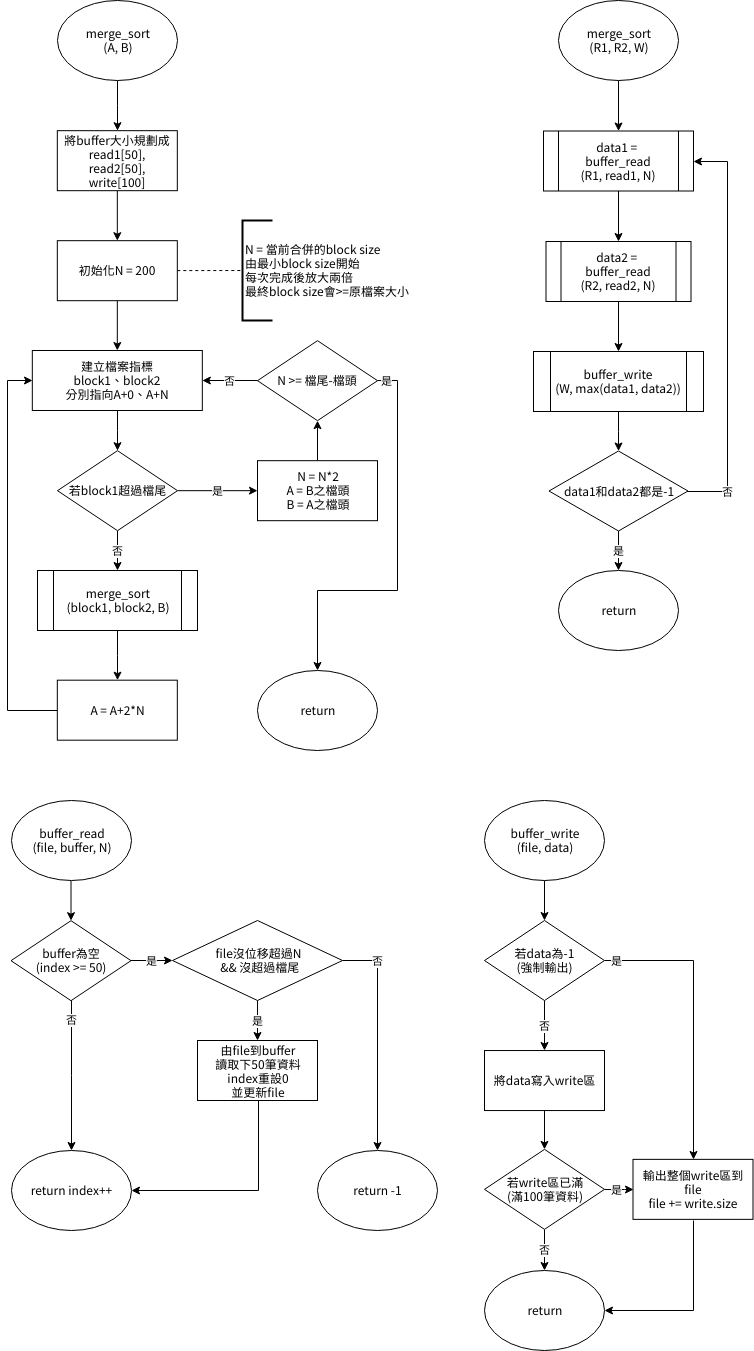

The diagram above was exported from draw.io. Its source (the exported page's mxGraphModel, read from the mxfile embedded in the PNG):
<mxGraphModel dx="124" dy="517" grid="1" gridSize="10" guides="1" tooltips="1" connect="1" arrows="1" fold="1" page="1" pageScale="1" pageWidth="827" pageHeight="1169" math="0" shadow="0">
  <root>
    <mxCell id="2ukUvaUHW5yFxpVNN-77-0" />
    <mxCell id="2ukUvaUHW5yFxpVNN-77-1" parent="2ukUvaUHW5yFxpVNN-77-0" />
    <mxCell id="2ukUvaUHW5yFxpVNN-77-2" value="是" style="edgeStyle=orthogonalEdgeStyle;rounded=0;orthogonalLoop=1;jettySize=auto;html=1;entryX=0;entryY=0.5;entryDx=0;entryDy=0;" parent="2ukUvaUHW5yFxpVNN-77-1" edge="1">
      <mxGeometry x="-0.7881" relative="1" as="geometry">
        <mxPoint x="1373" y="523" as="targetPoint" />
        <Array as="points">
          <mxPoint x="1290" y="305" />
          <mxPoint x="1290" y="523" />
        </Array>
        <mxPoint as="offset" />
      </mxGeometry>
    </mxCell>
    <mxCell id="qgqsfJCVG9bIKG0aszbC-30" value="" style="edgeStyle=orthogonalEdgeStyle;rounded=0;orthogonalLoop=1;jettySize=auto;html=1;" parent="2ukUvaUHW5yFxpVNN-77-1" source="2ukUvaUHW5yFxpVNN-77-4" target="2ukUvaUHW5yFxpVNN-77-6" edge="1">
      <mxGeometry relative="1" as="geometry" />
    </mxCell>
    <mxCell id="2ukUvaUHW5yFxpVNN-77-4" value="merge_sort&lt;br&gt;(A, B)" style="ellipse;whiteSpace=wrap;html=1;" parent="2ukUvaUHW5yFxpVNN-77-1" vertex="1">
      <mxGeometry x="920" y="40" width="120" height="80" as="geometry" />
    </mxCell>
    <mxCell id="qgqsfJCVG9bIKG0aszbC-19" value="" style="edgeStyle=orthogonalEdgeStyle;rounded=0;orthogonalLoop=1;jettySize=auto;html=1;" parent="2ukUvaUHW5yFxpVNN-77-1" source="2ukUvaUHW5yFxpVNN-77-5" target="LNEABUHGi0ZdXqNPaY8n-1" edge="1">
      <mxGeometry relative="1" as="geometry" />
    </mxCell>
    <mxCell id="2ukUvaUHW5yFxpVNN-77-5" value="建立檔案指標&lt;br&gt;block1、block2&lt;br&gt;分別指向A+0、A+N&lt;br&gt;" style="rounded=0;whiteSpace=wrap;html=1;" parent="2ukUvaUHW5yFxpVNN-77-1" vertex="1">
      <mxGeometry x="894.818115234375" y="390" width="170" height="60" as="geometry" />
    </mxCell>
    <mxCell id="qgqsfJCVG9bIKG0aszbC-31" value="" style="edgeStyle=orthogonalEdgeStyle;rounded=0;orthogonalLoop=1;jettySize=auto;html=1;" parent="2ukUvaUHW5yFxpVNN-77-1" source="2ukUvaUHW5yFxpVNN-77-6" target="2ukUvaUHW5yFxpVNN-77-9" edge="1">
      <mxGeometry relative="1" as="geometry" />
    </mxCell>
    <mxCell id="2ukUvaUHW5yFxpVNN-77-6" value="將buffer大小規劃成&lt;br&gt;read1[50],&lt;br&gt;read2[50],&lt;br&gt;write[100]&lt;br&gt;" style="rounded=0;whiteSpace=wrap;html=1;" parent="2ukUvaUHW5yFxpVNN-77-1" vertex="1">
      <mxGeometry x="919.818115234375" y="170.18182373046875" width="120" height="60" as="geometry" />
    </mxCell>
    <mxCell id="qgqsfJCVG9bIKG0aszbC-32" value="" style="edgeStyle=orthogonalEdgeStyle;rounded=0;orthogonalLoop=1;jettySize=auto;html=1;" parent="2ukUvaUHW5yFxpVNN-77-1" source="2ukUvaUHW5yFxpVNN-77-9" target="2ukUvaUHW5yFxpVNN-77-5" edge="1">
      <mxGeometry relative="1" as="geometry" />
    </mxCell>
    <mxCell id="2ukUvaUHW5yFxpVNN-77-9" value="初始化N = 200" style="rounded=0;whiteSpace=wrap;html=1;" parent="2ukUvaUHW5yFxpVNN-77-1" vertex="1">
      <mxGeometry x="919.818115234375" y="280.18182373046875" width="120" height="60" as="geometry" />
    </mxCell>
    <mxCell id="1jrXSKJBFfw4Iku_6fBl-3" value="" style="edgeStyle=orthogonalEdgeStyle;rounded=0;orthogonalLoop=1;jettySize=auto;html=1;" parent="2ukUvaUHW5yFxpVNN-77-1" source="2ukUvaUHW5yFxpVNN-77-25" target="U6Bms1YB9npvyFYhKSgr-3" edge="1">
      <mxGeometry relative="1" as="geometry" />
    </mxCell>
    <mxCell id="2ukUvaUHW5yFxpVNN-77-25" value="merge_sort&lt;br&gt;(R1, R2, W)" style="ellipse;whiteSpace=wrap;html=1;" parent="2ukUvaUHW5yFxpVNN-77-1" vertex="1">
      <mxGeometry x="1421" y="40" width="120" height="80" as="geometry" />
    </mxCell>
    <mxCell id="2ukUvaUHW5yFxpVNN-77-58" value="return" style="ellipse;whiteSpace=wrap;html=1;" parent="2ukUvaUHW5yFxpVNN-77-1" vertex="1">
      <mxGeometry x="1421" y="610" width="120" height="80" as="geometry" />
    </mxCell>
    <mxCell id="qgqsfJCVG9bIKG0aszbC-18" value="" style="edgeStyle=orthogonalEdgeStyle;rounded=0;orthogonalLoop=1;jettySize=auto;html=1;" parent="2ukUvaUHW5yFxpVNN-77-1" source="LNEABUHGi0ZdXqNPaY8n-0" target="qgqsfJCVG9bIKG0aszbC-8" edge="1">
      <mxGeometry relative="1" as="geometry" />
    </mxCell>
    <mxCell id="LNEABUHGi0ZdXqNPaY8n-0" value="merge_sort&lt;br&gt;(block1, block2, B)&lt;br&gt;" style="shape=process;whiteSpace=wrap;html=1;backgroundOutline=1;" parent="2ukUvaUHW5yFxpVNN-77-1" vertex="1">
      <mxGeometry x="900" y="610" width="160" height="60" as="geometry" />
    </mxCell>
    <mxCell id="qgqsfJCVG9bIKG0aszbC-17" value="否" style="edgeStyle=orthogonalEdgeStyle;rounded=0;orthogonalLoop=1;jettySize=auto;html=1;" parent="2ukUvaUHW5yFxpVNN-77-1" source="LNEABUHGi0ZdXqNPaY8n-1" target="LNEABUHGi0ZdXqNPaY8n-0" edge="1">
      <mxGeometry relative="1" as="geometry" />
    </mxCell>
    <mxCell id="qgqsfJCVG9bIKG0aszbC-23" value="是" style="edgeStyle=orthogonalEdgeStyle;rounded=0;orthogonalLoop=1;jettySize=auto;html=1;" parent="2ukUvaUHW5yFxpVNN-77-1" source="LNEABUHGi0ZdXqNPaY8n-1" target="qgqsfJCVG9bIKG0aszbC-9" edge="1">
      <mxGeometry relative="1" as="geometry">
        <mxPoint x="1135.5" y="530.1818237304688" as="targetPoint" />
      </mxGeometry>
    </mxCell>
    <mxCell id="LNEABUHGi0ZdXqNPaY8n-1" value="若block1超過檔尾" style="rhombus;whiteSpace=wrap;html=1;" parent="2ukUvaUHW5yFxpVNN-77-1" vertex="1">
      <mxGeometry x="920" y="490.18182373046875" width="120" height="80" as="geometry" />
    </mxCell>
    <mxCell id="LNEABUHGi0ZdXqNPaY8n-3" value="return" style="ellipse;whiteSpace=wrap;html=1;" parent="2ukUvaUHW5yFxpVNN-77-1" vertex="1">
      <mxGeometry x="1120" y="709.5" width="120" height="80" as="geometry" />
    </mxCell>
    <mxCell id="qgqsfJCVG9bIKG0aszbC-25" value="否" style="edgeStyle=orthogonalEdgeStyle;rounded=0;orthogonalLoop=1;jettySize=auto;html=1;" parent="2ukUvaUHW5yFxpVNN-77-1" source="0YgRfTBbS0gBe__Y-CQg-0" target="2ukUvaUHW5yFxpVNN-77-5" edge="1">
      <mxGeometry relative="1" as="geometry" />
    </mxCell>
    <mxCell id="qgqsfJCVG9bIKG0aszbC-27" value="是" style="edgeStyle=orthogonalEdgeStyle;rounded=0;orthogonalLoop=1;jettySize=auto;html=1;entryX=0.5;entryY=0;entryDx=0;entryDy=0;" parent="2ukUvaUHW5yFxpVNN-77-1" source="0YgRfTBbS0gBe__Y-CQg-0" target="LNEABUHGi0ZdXqNPaY8n-3" edge="1">
      <mxGeometry x="-0.9474" relative="1" as="geometry">
        <mxPoint x="1339.5" y="420.18182373046875" as="targetPoint" />
        <Array as="points">
          <mxPoint x="1260" y="420" />
          <mxPoint x="1260" y="630" />
          <mxPoint x="1180" y="630" />
        </Array>
        <mxPoint as="offset" />
      </mxGeometry>
    </mxCell>
    <mxCell id="0YgRfTBbS0gBe__Y-CQg-0" value="N &amp;gt;= 檔尾-檔頭" style="rhombus;whiteSpace=wrap;html=1;" parent="2ukUvaUHW5yFxpVNN-77-1" vertex="1">
      <mxGeometry x="1120" y="380.18182373046875" width="120" height="80" as="geometry" />
    </mxCell>
    <mxCell id="qgqsfJCVG9bIKG0aszbC-54" value="" style="edgeStyle=orthogonalEdgeStyle;rounded=0;orthogonalLoop=1;jettySize=auto;html=1;" parent="2ukUvaUHW5yFxpVNN-77-1" source="U6Bms1YB9npvyFYhKSgr-3" target="U6Bms1YB9npvyFYhKSgr-5" edge="1">
      <mxGeometry relative="1" as="geometry" />
    </mxCell>
    <mxCell id="U6Bms1YB9npvyFYhKSgr-3" value="&lt;span&gt;data1 = &lt;br&gt;buffer_read&lt;br&gt;(R1, read1, N)&lt;/span&gt;" style="shape=process;whiteSpace=wrap;html=1;backgroundOutline=1;" parent="2ukUvaUHW5yFxpVNN-77-1" vertex="1">
      <mxGeometry x="1405.9999999999998" y="170.5" width="150" height="60" as="geometry" />
    </mxCell>
    <mxCell id="qgqsfJCVG9bIKG0aszbC-55" value="" style="edgeStyle=orthogonalEdgeStyle;rounded=0;orthogonalLoop=1;jettySize=auto;html=1;" parent="2ukUvaUHW5yFxpVNN-77-1" source="U6Bms1YB9npvyFYhKSgr-5" target="U6Bms1YB9npvyFYhKSgr-9" edge="1">
      <mxGeometry relative="1" as="geometry" />
    </mxCell>
    <mxCell id="U6Bms1YB9npvyFYhKSgr-5" value="data2 =&amp;nbsp;&lt;br&gt;buffer_read&lt;br&gt;(R2, read2, N)&lt;span&gt;&lt;br&gt;&lt;/span&gt;" style="shape=process;whiteSpace=wrap;html=1;backgroundOutline=1;" parent="2ukUvaUHW5yFxpVNN-77-1" vertex="1">
      <mxGeometry x="1408.5" y="281" width="145" height="60" as="geometry" />
    </mxCell>
    <mxCell id="mu3YQpYvm3mqfGX3ra7D-4" value="" style="edgeStyle=orthogonalEdgeStyle;rounded=0;orthogonalLoop=1;jettySize=auto;html=1;" parent="2ukUvaUHW5yFxpVNN-77-1" source="U6Bms1YB9npvyFYhKSgr-9" target="mu3YQpYvm3mqfGX3ra7D-0" edge="1">
      <mxGeometry relative="1" as="geometry" />
    </mxCell>
    <mxCell id="U6Bms1YB9npvyFYhKSgr-9" value="&lt;span&gt;buffer_write&lt;br&gt;(W, max(data1, data2))&lt;/span&gt;" style="shape=process;whiteSpace=wrap;html=1;backgroundOutline=1;" parent="2ukUvaUHW5yFxpVNN-77-1" vertex="1">
      <mxGeometry x="1396" y="391" width="170" height="60" as="geometry" />
    </mxCell>
    <mxCell id="qgqsfJCVG9bIKG0aszbC-11" value="" style="edgeStyle=orthogonalEdgeStyle;rounded=0;orthogonalLoop=1;jettySize=auto;html=1;entryX=0;entryY=0.5;entryDx=0;entryDy=0;" parent="2ukUvaUHW5yFxpVNN-77-1" source="qgqsfJCVG9bIKG0aszbC-8" target="2ukUvaUHW5yFxpVNN-77-5" edge="1">
      <mxGeometry relative="1" as="geometry">
        <mxPoint x="854.318115234375" y="749.6818237304688" as="targetPoint" />
        <Array as="points">
          <mxPoint x="870" y="750" />
          <mxPoint x="870" y="420" />
        </Array>
      </mxGeometry>
    </mxCell>
    <mxCell id="qgqsfJCVG9bIKG0aszbC-8" value="A = A+2*N&lt;br&gt;" style="rounded=0;whiteSpace=wrap;html=1;" parent="2ukUvaUHW5yFxpVNN-77-1" vertex="1">
      <mxGeometry x="919.818115234375" y="719.6818237304688" width="120" height="60" as="geometry" />
    </mxCell>
    <mxCell id="qgqsfJCVG9bIKG0aszbC-24" value="" style="edgeStyle=orthogonalEdgeStyle;rounded=0;orthogonalLoop=1;jettySize=auto;html=1;" parent="2ukUvaUHW5yFxpVNN-77-1" source="qgqsfJCVG9bIKG0aszbC-9" target="0YgRfTBbS0gBe__Y-CQg-0" edge="1">
      <mxGeometry relative="1" as="geometry" />
    </mxCell>
    <mxCell id="qgqsfJCVG9bIKG0aszbC-9" value="N = N*2&lt;br&gt;A = B之檔頭&lt;br&gt;B = A之檔頭&lt;br&gt;" style="rounded=0;whiteSpace=wrap;html=1;" parent="2ukUvaUHW5yFxpVNN-77-1" vertex="1">
      <mxGeometry x="1120" y="500.18182373046875" width="120" height="60" as="geometry" />
    </mxCell>
    <mxCell id="HE65FOkADaqV4u7HJ9Er-3" value="N =&amp;nbsp;&lt;span&gt;當前合併的block size&lt;/span&gt;&lt;br&gt;由最小block size開始&lt;br&gt;每次完成後放大兩倍&lt;br&gt;最終block size會&amp;gt;=原檔案大小&lt;br&gt;" style="strokeWidth=2;html=1;shape=mxgraph.flowchart.annotation_1;align=left;pointerEvents=1" parent="2ukUvaUHW5yFxpVNN-77-1" vertex="1">
      <mxGeometry x="1105" y="260" width="30" height="100" as="geometry" />
    </mxCell>
    <mxCell id="1pdz0QfoUQWKq862zgZc-0" value="" style="endArrow=none;dashed=1;html=1;" parent="2ukUvaUHW5yFxpVNN-77-1" source="2ukUvaUHW5yFxpVNN-77-9" target="HE65FOkADaqV4u7HJ9Er-3" edge="1">
      <mxGeometry width="50" height="50" relative="1" as="geometry">
        <mxPoint x="1040" y="309.5931292278011" as="sourcePoint" />
        <mxPoint x="1103" y="309.5" as="targetPoint" />
        <Array as="points" />
      </mxGeometry>
    </mxCell>
    <mxCell id="5bCwtVKXodAEitM9O0mh-0" value="" style="edgeStyle=orthogonalEdgeStyle;rounded=0;orthogonalLoop=1;jettySize=auto;html=1;" parent="2ukUvaUHW5yFxpVNN-77-1" source="5bCwtVKXodAEitM9O0mh-1" target="5bCwtVKXodAEitM9O0mh-12" edge="1">
      <mxGeometry relative="1" as="geometry" />
    </mxCell>
    <mxCell id="5bCwtVKXodAEitM9O0mh-1" value="buffer_write&lt;br&gt;(file, data)" style="ellipse;whiteSpace=wrap;html=1;" parent="2ukUvaUHW5yFxpVNN-77-1" vertex="1">
      <mxGeometry x="1347" y="839.8554974724266" width="120" height="80" as="geometry" />
    </mxCell>
    <mxCell id="5bCwtVKXodAEitM9O0mh-2" value="否" style="edgeStyle=orthogonalEdgeStyle;rounded=0;orthogonalLoop=1;jettySize=auto;html=1;entryX=0.5;entryY=0;entryDx=0;entryDy=0;" parent="2ukUvaUHW5yFxpVNN-77-1" source="5bCwtVKXodAEitM9O0mh-4" target="5bCwtVKXodAEitM9O0mh-5" edge="1">
      <mxGeometry relative="1" as="geometry" />
    </mxCell>
    <mxCell id="5bCwtVKXodAEitM9O0mh-3" value="是" style="edgeStyle=orthogonalEdgeStyle;rounded=0;orthogonalLoop=1;jettySize=auto;html=1;entryX=0;entryY=0.5;entryDx=0;entryDy=0;" parent="2ukUvaUHW5yFxpVNN-77-1" source="5bCwtVKXodAEitM9O0mh-4" target="5bCwtVKXodAEitM9O0mh-9" edge="1">
      <mxGeometry x="0.3839" y="-7" relative="1" as="geometry">
        <mxPoint x="1555.5" y="1199.8554974724266" as="targetPoint" />
        <mxPoint x="-7" y="-7" as="offset" />
      </mxGeometry>
    </mxCell>
    <mxCell id="5bCwtVKXodAEitM9O0mh-4" value="若write區已滿&lt;br&gt;(滿100筆資料)&lt;br&gt;" style="rhombus;whiteSpace=wrap;html=1;" parent="2ukUvaUHW5yFxpVNN-77-1" vertex="1">
      <mxGeometry x="1347" y="1188.8554974724266" width="120" height="80" as="geometry" />
    </mxCell>
    <mxCell id="5bCwtVKXodAEitM9O0mh-5" value="return" style="ellipse;whiteSpace=wrap;html=1;" parent="2ukUvaUHW5yFxpVNN-77-1" vertex="1">
      <mxGeometry x="1347" y="1309.8554974724266" width="120" height="80" as="geometry" />
    </mxCell>
    <mxCell id="uGXuN45b2LTAnxIXbE89-0" value="" style="edgeStyle=orthogonalEdgeStyle;rounded=0;orthogonalLoop=1;jettySize=auto;html=1;" parent="2ukUvaUHW5yFxpVNN-77-1" source="5bCwtVKXodAEitM9O0mh-7" target="5bCwtVKXodAEitM9O0mh-4" edge="1">
      <mxGeometry relative="1" as="geometry" />
    </mxCell>
    <mxCell id="5bCwtVKXodAEitM9O0mh-7" value="將data寫入write區&lt;br&gt;" style="rounded=0;whiteSpace=wrap;html=1;" parent="2ukUvaUHW5yFxpVNN-77-1" vertex="1">
      <mxGeometry x="1347" y="1090.0373212028953" width="120" height="60" as="geometry" />
    </mxCell>
    <mxCell id="5bCwtVKXodAEitM9O0mh-8" value="" style="edgeStyle=orthogonalEdgeStyle;rounded=0;orthogonalLoop=1;jettySize=auto;html=1;entryX=1;entryY=0.5;entryDx=0;entryDy=0;" parent="2ukUvaUHW5yFxpVNN-77-1" target="5bCwtVKXodAEitM9O0mh-5" edge="1">
      <mxGeometry relative="1" as="geometry">
        <mxPoint x="1556" y="1260" as="sourcePoint" />
        <mxPoint x="1555.5" y="1339.8554974724266" as="targetPoint" />
        <Array as="points">
          <mxPoint x="1555.5" y="1350" />
        </Array>
      </mxGeometry>
    </mxCell>
    <mxCell id="5bCwtVKXodAEitM9O0mh-9" value="輸出整個write區到file&lt;br&gt;file += write.size&lt;br&gt;" style="rounded=0;whiteSpace=wrap;html=1;" parent="2ukUvaUHW5yFxpVNN-77-1" vertex="1">
      <mxGeometry x="1495.5" y="1198.8554974724266" width="120" height="60" as="geometry" />
    </mxCell>
    <mxCell id="5bCwtVKXodAEitM9O0mh-10" value="否" style="edgeStyle=orthogonalEdgeStyle;rounded=0;orthogonalLoop=1;jettySize=auto;html=1;entryX=0.5;entryY=0;entryDx=0;entryDy=0;" parent="2ukUvaUHW5yFxpVNN-77-1" source="5bCwtVKXodAEitM9O0mh-12" target="5bCwtVKXodAEitM9O0mh-7" edge="1">
      <mxGeometry relative="1" as="geometry" />
    </mxCell>
    <mxCell id="5bCwtVKXodAEitM9O0mh-11" value="是" style="edgeStyle=orthogonalEdgeStyle;rounded=0;orthogonalLoop=1;jettySize=auto;html=1;entryX=0.5;entryY=0;entryDx=0;entryDy=0;" parent="2ukUvaUHW5yFxpVNN-77-1" source="5bCwtVKXodAEitM9O0mh-12" target="5bCwtVKXodAEitM9O0mh-9" edge="1">
      <mxGeometry x="-0.9094" relative="1" as="geometry">
        <mxPoint x="1547" y="1000.0373212028953" as="targetPoint" />
        <mxPoint as="offset" />
      </mxGeometry>
    </mxCell>
    <mxCell id="5bCwtVKXodAEitM9O0mh-12" value="若data為-1&lt;br&gt;(強制輸出)&lt;br&gt;" style="rhombus;whiteSpace=wrap;html=1;" parent="2ukUvaUHW5yFxpVNN-77-1" vertex="1">
      <mxGeometry x="1347" y="960.0373212028953" width="120" height="80" as="geometry" />
    </mxCell>
    <mxCell id="5bCwtVKXodAEitM9O0mh-13" value="" style="edgeStyle=orthogonalEdgeStyle;rounded=0;orthogonalLoop=1;jettySize=auto;html=1;" parent="2ukUvaUHW5yFxpVNN-77-1" source="5bCwtVKXodAEitM9O0mh-14" target="5bCwtVKXodAEitM9O0mh-17" edge="1">
      <mxGeometry relative="1" as="geometry" />
    </mxCell>
    <mxCell id="5bCwtVKXodAEitM9O0mh-14" value="buffer_read&lt;br&gt;(file, buffer, N)" style="ellipse;whiteSpace=wrap;html=1;" parent="2ukUvaUHW5yFxpVNN-77-1" vertex="1">
      <mxGeometry x="873.5" y="840" width="120" height="80" as="geometry" />
    </mxCell>
    <mxCell id="5bCwtVKXodAEitM9O0mh-15" value="否" style="edgeStyle=orthogonalEdgeStyle;rounded=0;orthogonalLoop=1;jettySize=auto;html=1;entryX=0.5;entryY=0;entryDx=0;entryDy=0;" parent="2ukUvaUHW5yFxpVNN-77-1" source="5bCwtVKXodAEitM9O0mh-17" target="5bCwtVKXodAEitM9O0mh-20" edge="1">
      <mxGeometry x="0.001" y="-55" relative="1" as="geometry">
        <mxPoint x="55" y="-55" as="offset" />
        <mxPoint x="934" y="1080" as="targetPoint" />
      </mxGeometry>
    </mxCell>
    <mxCell id="5bCwtVKXodAEitM9O0mh-16" value="是" style="edgeStyle=orthogonalEdgeStyle;rounded=0;orthogonalLoop=1;jettySize=auto;html=1;" parent="2ukUvaUHW5yFxpVNN-77-1" source="5bCwtVKXodAEitM9O0mh-17" target="5bCwtVKXodAEitM9O0mh-25" edge="1">
      <mxGeometry relative="1" as="geometry" />
    </mxCell>
    <mxCell id="5bCwtVKXodAEitM9O0mh-17" value="buffer為空&lt;br&gt;(index &amp;gt;= 50)&lt;br&gt;" style="rhombus;whiteSpace=wrap;html=1;" parent="2ukUvaUHW5yFxpVNN-77-1" vertex="1">
      <mxGeometry x="873.5" y="960.1818237304688" width="120" height="80" as="geometry" />
    </mxCell>
    <mxCell id="5bCwtVKXodAEitM9O0mh-18" value="" style="edgeStyle=orthogonalEdgeStyle;rounded=0;orthogonalLoop=1;jettySize=auto;html=1;entryX=1;entryY=0.5;entryDx=0;entryDy=0;" parent="2ukUvaUHW5yFxpVNN-77-1" source="5bCwtVKXodAEitM9O0mh-19" target="5bCwtVKXodAEitM9O0mh-20" edge="1">
      <mxGeometry relative="1" as="geometry">
        <mxPoint x="1120" y="1220" as="targetPoint" />
        <Array as="points">
          <mxPoint x="1120.5" y="1230" />
        </Array>
      </mxGeometry>
    </mxCell>
    <mxCell id="5bCwtVKXodAEitM9O0mh-19" value="由file到buffer&lt;br&gt;讀取下50筆資料&lt;br&gt;index重設0&lt;br&gt;並更新file&lt;br&gt;" style="rounded=0;whiteSpace=wrap;html=1;" parent="2ukUvaUHW5yFxpVNN-77-1" vertex="1">
      <mxGeometry x="1060" y="1080" width="120" height="60" as="geometry" />
    </mxCell>
    <mxCell id="5bCwtVKXodAEitM9O0mh-20" value="return index++" style="ellipse;whiteSpace=wrap;html=1;" parent="2ukUvaUHW5yFxpVNN-77-1" vertex="1">
      <mxGeometry x="873.5" y="1190" width="120" height="80" as="geometry" />
    </mxCell>
    <mxCell id="5bCwtVKXodAEitM9O0mh-23" value="是" style="edgeStyle=orthogonalEdgeStyle;rounded=0;orthogonalLoop=1;jettySize=auto;html=1;" parent="2ukUvaUHW5yFxpVNN-77-1" source="5bCwtVKXodAEitM9O0mh-25" target="5bCwtVKXodAEitM9O0mh-19" edge="1">
      <mxGeometry relative="1" as="geometry" />
    </mxCell>
    <mxCell id="5bCwtVKXodAEitM9O0mh-24" value="否" style="edgeStyle=orthogonalEdgeStyle;rounded=0;orthogonalLoop=1;jettySize=auto;html=1;" parent="2ukUvaUHW5yFxpVNN-77-1" source="5bCwtVKXodAEitM9O0mh-25" target="5bCwtVKXodAEitM9O0mh-26" edge="1">
      <mxGeometry x="-0.6886" relative="1" as="geometry">
        <mxPoint x="1285" y="1000" as="targetPoint" />
        <Array as="points">
          <mxPoint x="1239.5" y="1000" />
        </Array>
        <mxPoint as="offset" />
      </mxGeometry>
    </mxCell>
    <mxCell id="5bCwtVKXodAEitM9O0mh-25" value="file沒位移超過N&lt;br&gt;&amp;nbsp;&amp;amp;&amp;amp; 沒超過檔尾" style="rhombus;whiteSpace=wrap;html=1;" parent="2ukUvaUHW5yFxpVNN-77-1" vertex="1">
      <mxGeometry x="1035" y="960" width="170" height="80" as="geometry" />
    </mxCell>
    <mxCell id="5bCwtVKXodAEitM9O0mh-26" value="return -1" style="ellipse;whiteSpace=wrap;html=1;" parent="2ukUvaUHW5yFxpVNN-77-1" vertex="1">
      <mxGeometry x="1180" y="1190" width="120" height="80" as="geometry" />
    </mxCell>
    <mxCell id="mu3YQpYvm3mqfGX3ra7D-2" value="否" style="edgeStyle=orthogonalEdgeStyle;rounded=0;orthogonalLoop=1;jettySize=auto;html=1;entryX=1;entryY=0.5;entryDx=0;entryDy=0;" parent="2ukUvaUHW5yFxpVNN-77-1" source="mu3YQpYvm3mqfGX3ra7D-0" target="U6Bms1YB9npvyFYhKSgr-3" edge="1">
      <mxGeometry x="-0.8003" relative="1" as="geometry">
        <mxPoint x="1630.5" y="530.5" as="targetPoint" />
        <Array as="points">
          <mxPoint x="1590" y="531" />
          <mxPoint x="1590" y="201" />
        </Array>
        <mxPoint as="offset" />
      </mxGeometry>
    </mxCell>
    <mxCell id="mu3YQpYvm3mqfGX3ra7D-5" value="是" style="edgeStyle=orthogonalEdgeStyle;rounded=0;orthogonalLoop=1;jettySize=auto;html=1;" parent="2ukUvaUHW5yFxpVNN-77-1" source="mu3YQpYvm3mqfGX3ra7D-0" target="2ukUvaUHW5yFxpVNN-77-58" edge="1">
      <mxGeometry relative="1" as="geometry" />
    </mxCell>
    <mxCell id="mu3YQpYvm3mqfGX3ra7D-0" value="data1和data2都是-1" style="rhombus;whiteSpace=wrap;html=1;" parent="2ukUvaUHW5yFxpVNN-77-1" vertex="1">
      <mxGeometry x="1411.5" y="490.5" width="139" height="80" as="geometry" />
    </mxCell>
  </root>
</mxGraphModel>